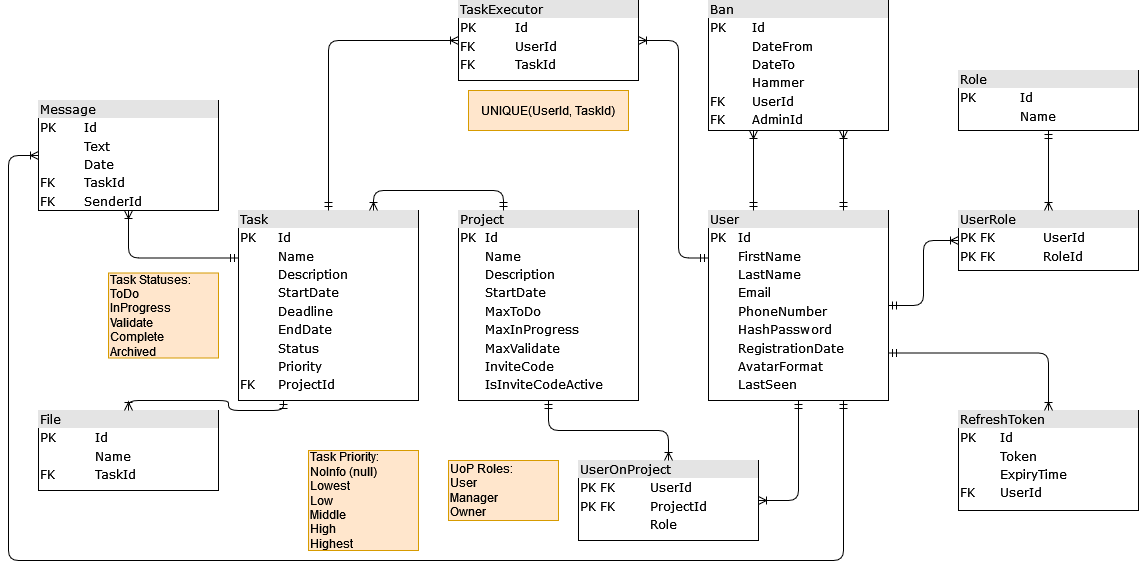

The diagram above was exported from draw.io. Its source (the exported page's mxGraphModel, read from the mxfile embedded in the PNG):
<mxGraphModel dx="1865" dy="1725" grid="1" gridSize="10" guides="1" tooltips="1" connect="1" arrows="1" fold="1" page="1" pageScale="1" pageWidth="827" pageHeight="1169" math="0" shadow="0">
  <root>
    <mxCell id="0" />
    <mxCell id="1" parent="0" />
    <mxCell id="CMDDbEJhCu8agIHplgw--1" value="&lt;div style=&quot;box-sizing: border-box ; width: 100% ; background: #e4e4e4 ; padding: 2px&quot;&gt;User&lt;/div&gt;&lt;table style=&quot;width: 100% ; font-size: 1em&quot; cellspacing=&quot;0&quot; cellpadding=&quot;2&quot;&gt;&lt;tbody&gt;&lt;tr&gt;&lt;td&gt;PK&lt;/td&gt;&lt;td&gt;Id&lt;/td&gt;&lt;/tr&gt;&lt;tr&gt;&lt;td&gt;&lt;br&gt;&lt;/td&gt;&lt;td&gt;FirstName&lt;/td&gt;&lt;/tr&gt;&lt;tr&gt;&lt;td&gt;&lt;br&gt;&lt;/td&gt;&lt;td&gt;LastName&lt;br&gt;&lt;/td&gt;&lt;/tr&gt;&lt;tr&gt;&lt;td&gt;&lt;br&gt;&lt;/td&gt;&lt;td&gt;Email&lt;br&gt;&lt;/td&gt;&lt;/tr&gt;&lt;tr&gt;&lt;td&gt;&lt;br&gt;&lt;/td&gt;&lt;td&gt;PhoneNumber&lt;br&gt;&lt;/td&gt;&lt;/tr&gt;&lt;tr&gt;&lt;td&gt;&lt;br&gt;&lt;/td&gt;&lt;td&gt;HashPassword&lt;br&gt;&lt;/td&gt;&lt;/tr&gt;&lt;tr&gt;&lt;td&gt;&lt;br&gt;&lt;/td&gt;&lt;td&gt;RegistrationDate&lt;/td&gt;&lt;/tr&gt;&lt;tr&gt;&lt;td&gt;&lt;br&gt;&lt;/td&gt;&lt;td&gt;AvatarFormat&lt;br&gt;&lt;/td&gt;&lt;/tr&gt;&lt;tr&gt;&lt;td&gt;&lt;br&gt;&lt;/td&gt;&lt;td&gt;LastSeen&lt;br&gt;&lt;/td&gt;&lt;/tr&gt;&lt;/tbody&gt;&lt;/table&gt;" style="verticalAlign=top;align=left;overflow=fill;html=1;rounded=0;shadow=0;comic=0;labelBackgroundColor=none;strokeWidth=1;fontFamily=Verdana;fontSize=12" parent="1" vertex="1">
      <mxGeometry x="110" y="-80" width="180" height="190" as="geometry" />
    </mxCell>
    <mxCell id="CMDDbEJhCu8agIHplgw--2" value="&lt;div style=&quot;box-sizing: border-box ; width: 100% ; background: #e4e4e4 ; padding: 2px&quot;&gt;Role&lt;/div&gt;&lt;table style=&quot;width: 100% ; font-size: 1em&quot; cellspacing=&quot;0&quot; cellpadding=&quot;2&quot;&gt;&lt;tbody&gt;&lt;tr&gt;&lt;td&gt;PK&lt;/td&gt;&lt;td&gt;Id&lt;/td&gt;&lt;/tr&gt;&lt;tr&gt;&lt;td&gt;&lt;br&gt;&lt;/td&gt;&lt;td&gt;Name&lt;/td&gt;&lt;/tr&gt;&lt;tr&gt;&lt;td&gt;&lt;br&gt;&lt;/td&gt;&lt;td&gt;&lt;br&gt;&lt;/td&gt;&lt;/tr&gt;&lt;/tbody&gt;&lt;/table&gt;" style="verticalAlign=top;align=left;overflow=fill;html=1;rounded=0;shadow=0;comic=0;labelBackgroundColor=none;strokeWidth=1;fontFamily=Verdana;fontSize=12" parent="1" vertex="1">
      <mxGeometry x="360" y="-220" width="180" height="60" as="geometry" />
    </mxCell>
    <mxCell id="CMDDbEJhCu8agIHplgw--3" value="&lt;div style=&quot;box-sizing: border-box ; width: 100% ; background: #e4e4e4 ; padding: 2px&quot;&gt;UserRole&lt;/div&gt;&lt;table style=&quot;width: 100% ; font-size: 1em&quot; cellspacing=&quot;0&quot; cellpadding=&quot;2&quot;&gt;&lt;tbody&gt;&lt;tr&gt;&lt;td&gt;PK FK&lt;br&gt;&lt;/td&gt;&lt;td&gt;UserId&lt;/td&gt;&lt;/tr&gt;&lt;tr&gt;&lt;td&gt;PK FK&lt;br&gt;&lt;/td&gt;&lt;td&gt;RoleId&lt;/td&gt;&lt;/tr&gt;&lt;tr&gt;&lt;td&gt;&lt;br&gt;&lt;/td&gt;&lt;td&gt;&lt;br&gt;&lt;/td&gt;&lt;/tr&gt;&lt;/tbody&gt;&lt;/table&gt;" style="verticalAlign=top;align=left;overflow=fill;html=1;rounded=0;shadow=0;comic=0;labelBackgroundColor=none;strokeWidth=1;fontFamily=Verdana;fontSize=12" parent="1" vertex="1">
      <mxGeometry x="360" y="-80" width="180" height="60" as="geometry" />
    </mxCell>
    <mxCell id="CMDDbEJhCu8agIHplgw--4" style="edgeStyle=orthogonalEdgeStyle;html=1;labelBackgroundColor=none;startArrow=ERmandOne;endArrow=ERoneToMany;fontFamily=Verdana;fontSize=12;align=left;entryX=0;entryY=0.5;entryDx=0;entryDy=0;exitX=1;exitY=0.5;exitDx=0;exitDy=0;" parent="1" source="CMDDbEJhCu8agIHplgw--1" target="CMDDbEJhCu8agIHplgw--3" edge="1">
      <mxGeometry relative="1" as="geometry">
        <mxPoint x="290" y="20" as="sourcePoint" />
        <mxPoint x="210.0000000000001" y="510" as="targetPoint" />
      </mxGeometry>
    </mxCell>
    <mxCell id="CMDDbEJhCu8agIHplgw--5" style="edgeStyle=orthogonalEdgeStyle;html=1;labelBackgroundColor=none;startArrow=ERmandOne;endArrow=ERoneToMany;fontFamily=Verdana;fontSize=12;align=left;entryX=0.5;entryY=0;entryDx=0;entryDy=0;exitX=0.5;exitY=1;exitDx=0;exitDy=0;" parent="1" source="CMDDbEJhCu8agIHplgw--2" target="CMDDbEJhCu8agIHplgw--3" edge="1">
      <mxGeometry relative="1" as="geometry">
        <mxPoint x="300.0000000000001" y="5" as="sourcePoint" />
        <mxPoint x="370" y="-25" as="targetPoint" />
        <Array as="points">
          <mxPoint x="450" y="-130" />
          <mxPoint x="450" y="-130" />
        </Array>
      </mxGeometry>
    </mxCell>
    <mxCell id="CMDDbEJhCu8agIHplgw--7" value="&lt;div style=&quot;box-sizing: border-box ; width: 100% ; background: #e4e4e4 ; padding: 2px&quot;&gt;Project&lt;/div&gt;&lt;table style=&quot;width: 100% ; font-size: 1em&quot; cellspacing=&quot;0&quot; cellpadding=&quot;2&quot;&gt;&lt;tbody&gt;&lt;tr&gt;&lt;td&gt;PK&lt;/td&gt;&lt;td&gt;Id&lt;/td&gt;&lt;/tr&gt;&lt;tr&gt;&lt;td&gt;&lt;br&gt;&lt;/td&gt;&lt;td&gt;Name&lt;/td&gt;&lt;/tr&gt;&lt;tr&gt;&lt;td&gt;&lt;br&gt;&lt;/td&gt;&lt;td&gt;Description&lt;br&gt;&lt;/td&gt;&lt;/tr&gt;&lt;tr&gt;&lt;td&gt;&lt;br&gt;&lt;/td&gt;&lt;td&gt;StartDate&lt;br&gt;&lt;/td&gt;&lt;/tr&gt;&lt;tr&gt;&lt;td&gt;&lt;br&gt;&lt;/td&gt;&lt;td&gt;MaxToDo&lt;br&gt;&lt;/td&gt;&lt;/tr&gt;&lt;tr&gt;&lt;td&gt;&lt;br&gt;&lt;/td&gt;&lt;td&gt;MaxInProgress&lt;br&gt;&lt;/td&gt;&lt;/tr&gt;&lt;tr&gt;&lt;td&gt;&lt;br&gt;&lt;/td&gt;&lt;td&gt;MaxValidate&lt;br&gt;&lt;/td&gt;&lt;/tr&gt;&lt;tr&gt;&lt;td&gt;&lt;br&gt;&lt;/td&gt;&lt;td&gt;InviteCode&lt;br&gt;&lt;/td&gt;&lt;/tr&gt;&lt;tr&gt;&lt;td&gt;&lt;br&gt;&lt;/td&gt;&lt;td&gt;IsInviteCodeActive&lt;br&gt;&lt;/td&gt;&lt;/tr&gt;&lt;/tbody&gt;&lt;/table&gt;" style="verticalAlign=top;align=left;overflow=fill;html=1;rounded=0;shadow=0;comic=0;labelBackgroundColor=none;strokeWidth=1;fontFamily=Verdana;fontSize=12" parent="1" vertex="1">
      <mxGeometry x="-140" y="-80" width="180" height="190" as="geometry" />
    </mxCell>
    <mxCell id="CMDDbEJhCu8agIHplgw--9" value="&lt;div style=&quot;box-sizing: border-box ; width: 100% ; background: #e4e4e4 ; padding: 2px&quot;&gt;UserOnProject&lt;/div&gt;&lt;table style=&quot;width: 100% ; font-size: 1em&quot; cellspacing=&quot;0&quot; cellpadding=&quot;2&quot;&gt;&lt;tbody&gt;&lt;tr&gt;&lt;td&gt;PK FK&lt;br&gt;&lt;/td&gt;&lt;td&gt;UserId&lt;/td&gt;&lt;/tr&gt;&lt;tr&gt;&lt;td&gt;PK FK&lt;br&gt;&lt;/td&gt;&lt;td&gt;ProjectId&lt;/td&gt;&lt;/tr&gt;&lt;tr&gt;&lt;td&gt;&lt;br&gt;&lt;/td&gt;&lt;td&gt;Role&lt;/td&gt;&lt;/tr&gt;&lt;/tbody&gt;&lt;/table&gt;" style="verticalAlign=top;align=left;overflow=fill;html=1;rounded=0;shadow=0;comic=0;labelBackgroundColor=none;strokeWidth=1;fontFamily=Verdana;fontSize=12" parent="1" vertex="1">
      <mxGeometry x="-20" y="170" width="180" height="80" as="geometry" />
    </mxCell>
    <mxCell id="CMDDbEJhCu8agIHplgw--10" style="edgeStyle=orthogonalEdgeStyle;html=1;labelBackgroundColor=none;startArrow=ERmandOne;endArrow=ERoneToMany;fontFamily=Verdana;fontSize=12;align=left;entryX=0.5;entryY=0;entryDx=0;entryDy=0;exitX=0.5;exitY=1;exitDx=0;exitDy=0;" parent="1" source="CMDDbEJhCu8agIHplgw--7" target="CMDDbEJhCu8agIHplgw--9" edge="1">
      <mxGeometry relative="1" as="geometry">
        <mxPoint x="-70" y="145" as="sourcePoint" />
        <mxPoint x="-140" y="130" as="targetPoint" />
      </mxGeometry>
    </mxCell>
    <mxCell id="CMDDbEJhCu8agIHplgw--11" style="edgeStyle=orthogonalEdgeStyle;html=1;labelBackgroundColor=none;startArrow=ERmandOne;endArrow=ERoneToMany;fontFamily=Verdana;fontSize=12;align=left;entryX=1;entryY=0.5;entryDx=0;entryDy=0;exitX=0.5;exitY=1;exitDx=0;exitDy=0;" parent="1" source="CMDDbEJhCu8agIHplgw--1" target="CMDDbEJhCu8agIHplgw--9" edge="1">
      <mxGeometry relative="1" as="geometry">
        <mxPoint x="80" y="130" as="sourcePoint" />
        <mxPoint x="-40" y="50" as="targetPoint" />
      </mxGeometry>
    </mxCell>
    <mxCell id="CMDDbEJhCu8agIHplgw--15" value="&lt;div style=&quot;box-sizing: border-box ; width: 100% ; background: #e4e4e4 ; padding: 2px&quot;&gt;Task&lt;/div&gt;&lt;table style=&quot;width: 100% ; font-size: 1em&quot; cellspacing=&quot;0&quot; cellpadding=&quot;2&quot;&gt;&lt;tbody&gt;&lt;tr&gt;&lt;td&gt;PK&lt;/td&gt;&lt;td&gt;Id&lt;/td&gt;&lt;/tr&gt;&lt;tr&gt;&lt;td&gt;&lt;br&gt;&lt;/td&gt;&lt;td&gt;Name&lt;/td&gt;&lt;/tr&gt;&lt;tr&gt;&lt;td&gt;&lt;br&gt;&lt;/td&gt;&lt;td&gt;Description&lt;br&gt;&lt;/td&gt;&lt;/tr&gt;&lt;tr&gt;&lt;td&gt;&lt;br&gt;&lt;/td&gt;&lt;td&gt;StartDate&lt;br&gt;&lt;/td&gt;&lt;/tr&gt;&lt;tr&gt;&lt;td&gt;&lt;br&gt;&lt;/td&gt;&lt;td&gt;Deadline&lt;br&gt;&lt;/td&gt;&lt;/tr&gt;&lt;tr&gt;&lt;td&gt;&lt;br&gt;&lt;/td&gt;&lt;td&gt;EndDate&lt;br&gt;&lt;/td&gt;&lt;/tr&gt;&lt;tr&gt;&lt;td&gt;&lt;br&gt;&lt;/td&gt;&lt;td&gt;Status&lt;br&gt;&lt;/td&gt;&lt;/tr&gt;&lt;tr&gt;&lt;td&gt;&lt;br&gt;&lt;/td&gt;&lt;td&gt;Priority&lt;br&gt;&lt;/td&gt;&lt;/tr&gt;&lt;tr&gt;&lt;td&gt;FK&lt;br&gt;&lt;/td&gt;&lt;td&gt;ProjectId&lt;br&gt;&lt;/td&gt;&lt;/tr&gt;&lt;/tbody&gt;&lt;/table&gt;" style="verticalAlign=top;align=left;overflow=fill;html=1;rounded=0;shadow=0;comic=0;labelBackgroundColor=none;strokeWidth=1;fontFamily=Verdana;fontSize=12" parent="1" vertex="1">
      <mxGeometry x="-360" y="-80" width="180" height="190" as="geometry" />
    </mxCell>
    <mxCell id="CMDDbEJhCu8agIHplgw--16" style="edgeStyle=orthogonalEdgeStyle;html=1;labelBackgroundColor=none;startArrow=ERmandOne;endArrow=ERoneToMany;fontFamily=Verdana;fontSize=12;align=left;entryX=0.75;entryY=0;entryDx=0;entryDy=0;exitX=0.25;exitY=0;exitDx=0;exitDy=0;" parent="1" source="CMDDbEJhCu8agIHplgw--7" target="CMDDbEJhCu8agIHplgw--15" edge="1">
      <mxGeometry relative="1" as="geometry">
        <mxPoint x="-90" y="-100" as="sourcePoint" />
        <mxPoint x="-240" y="-180" as="targetPoint" />
        <Array as="points">
          <mxPoint x="-95" y="-100" />
          <mxPoint x="-225" y="-100" />
        </Array>
      </mxGeometry>
    </mxCell>
    <mxCell id="CMDDbEJhCu8agIHplgw--17" style="edgeStyle=orthogonalEdgeStyle;html=1;labelBackgroundColor=none;startArrow=ERmandOne;endArrow=ERoneToMany;fontFamily=Verdana;fontSize=12;align=left;entryX=1;entryY=0.5;entryDx=0;entryDy=0;exitX=0;exitY=0.25;exitDx=0;exitDy=0;" parent="1" source="CMDDbEJhCu8agIHplgw--1" target="Le_Azk8lA5NUt2frAdoJ-1" edge="1">
      <mxGeometry relative="1" as="geometry">
        <mxPoint x="-440" y="175" as="sourcePoint" />
        <mxPoint x="-500" y="150" as="targetPoint" />
        <Array as="points">
          <mxPoint x="80" y="-32" />
          <mxPoint x="80" y="-250" />
        </Array>
      </mxGeometry>
    </mxCell>
    <mxCell id="CMDDbEJhCu8agIHplgw--18" value="&lt;div align=&quot;left&quot;&gt;Task Statuses:&lt;/div&gt;&lt;div&gt;ToDo&lt;br&gt;&lt;/div&gt;&lt;div&gt;InProgress&lt;/div&gt;&lt;div&gt;Validate&lt;/div&gt;&lt;div&gt;Complete&lt;/div&gt;&lt;div&gt;Archived&lt;br&gt;&lt;/div&gt;" style="rounded=0;whiteSpace=wrap;html=1;fillColor=#ffe6cc;strokeColor=#d79b00;align=left;" parent="1" vertex="1">
      <mxGeometry x="-490" y="-17.5" width="110" height="85" as="geometry" />
    </mxCell>
    <mxCell id="CMDDbEJhCu8agIHplgw--19" value="&lt;div style=&quot;box-sizing: border-box ; width: 100% ; background: #e4e4e4 ; padding: 2px&quot;&gt;File&lt;/div&gt;&lt;table style=&quot;width: 100% ; font-size: 1em&quot; cellspacing=&quot;0&quot; cellpadding=&quot;2&quot;&gt;&lt;tbody&gt;&lt;tr&gt;&lt;td&gt;PK&lt;/td&gt;&lt;td&gt;Id&lt;/td&gt;&lt;/tr&gt;&lt;tr&gt;&lt;td&gt;&lt;br&gt;&lt;/td&gt;&lt;td&gt;Name&lt;/td&gt;&lt;/tr&gt;&lt;tr&gt;&lt;td&gt;FK&lt;/td&gt;&lt;td&gt;TaskId&lt;/td&gt;&lt;/tr&gt;&lt;/tbody&gt;&lt;/table&gt;" style="verticalAlign=top;align=left;overflow=fill;html=1;rounded=0;shadow=0;comic=0;labelBackgroundColor=none;strokeWidth=1;fontFamily=Verdana;fontSize=12" parent="1" vertex="1">
      <mxGeometry x="-560" y="120" width="180" height="80" as="geometry" />
    </mxCell>
    <mxCell id="CMDDbEJhCu8agIHplgw--20" style="edgeStyle=orthogonalEdgeStyle;html=1;labelBackgroundColor=none;startArrow=ERmandOne;endArrow=ERoneToMany;fontFamily=Verdana;fontSize=12;align=left;entryX=0.5;entryY=0;entryDx=0;entryDy=0;exitX=0.25;exitY=1;exitDx=0;exitDy=0;" parent="1" source="CMDDbEJhCu8agIHplgw--15" target="CMDDbEJhCu8agIHplgw--19" edge="1">
      <mxGeometry relative="1" as="geometry">
        <mxPoint x="-450" y="65" as="sourcePoint" />
        <mxPoint x="-510" y="40" as="targetPoint" />
      </mxGeometry>
    </mxCell>
    <mxCell id="CMDDbEJhCu8agIHplgw--21" value="&lt;div style=&quot;box-sizing: border-box ; width: 100% ; background: #e4e4e4 ; padding: 2px&quot;&gt;Message&lt;/div&gt;&lt;table style=&quot;width: 100% ; font-size: 1em&quot; cellspacing=&quot;0&quot; cellpadding=&quot;2&quot;&gt;&lt;tbody&gt;&lt;tr&gt;&lt;td&gt;PK&lt;/td&gt;&lt;td&gt;Id&lt;/td&gt;&lt;/tr&gt;&lt;tr&gt;&lt;td&gt;&lt;br&gt;&lt;/td&gt;&lt;td&gt;Text&lt;/td&gt;&lt;/tr&gt;&lt;tr&gt;&lt;td&gt;&lt;br&gt;&lt;/td&gt;&lt;td&gt;Date&lt;br&gt;&lt;/td&gt;&lt;/tr&gt;&lt;tr&gt;&lt;td&gt;FK&lt;/td&gt;&lt;td&gt;TaskId&lt;/td&gt;&lt;/tr&gt;&lt;tr&gt;&lt;td&gt;FK&lt;/td&gt;&lt;td&gt;SenderId&lt;br&gt;&lt;/td&gt;&lt;/tr&gt;&lt;/tbody&gt;&lt;/table&gt;" style="verticalAlign=top;align=left;overflow=fill;html=1;rounded=0;shadow=0;comic=0;labelBackgroundColor=none;strokeWidth=1;fontFamily=Verdana;fontSize=12" parent="1" vertex="1">
      <mxGeometry x="-560" y="-190" width="180" height="110" as="geometry" />
    </mxCell>
    <mxCell id="CMDDbEJhCu8agIHplgw--22" style="edgeStyle=orthogonalEdgeStyle;html=1;labelBackgroundColor=none;startArrow=ERmandOne;endArrow=ERoneToMany;fontFamily=Verdana;fontSize=12;align=left;entryX=0.5;entryY=1;entryDx=0;entryDy=0;exitX=0;exitY=0.25;exitDx=0;exitDy=0;" parent="1" source="CMDDbEJhCu8agIHplgw--15" target="CMDDbEJhCu8agIHplgw--21" edge="1">
      <mxGeometry relative="1" as="geometry">
        <mxPoint x="-350" y="72.5" as="sourcePoint" />
        <mxPoint x="-460" y="130" as="targetPoint" />
      </mxGeometry>
    </mxCell>
    <mxCell id="CMDDbEJhCu8agIHplgw--23" style="edgeStyle=orthogonalEdgeStyle;html=1;labelBackgroundColor=none;startArrow=ERmandOne;endArrow=ERoneToMany;fontFamily=Verdana;fontSize=12;align=left;exitX=0.75;exitY=1;exitDx=0;exitDy=0;entryX=0;entryY=0.5;entryDx=0;entryDy=0;" parent="1" source="CMDDbEJhCu8agIHplgw--1" target="CMDDbEJhCu8agIHplgw--21" edge="1">
      <mxGeometry relative="1" as="geometry">
        <mxPoint x="35" y="230" as="sourcePoint" />
        <mxPoint x="-570" y="-140" as="targetPoint" />
        <Array as="points">
          <mxPoint x="245" y="270" />
          <mxPoint x="-590" y="270" />
          <mxPoint x="-590" y="-135" />
        </Array>
      </mxGeometry>
    </mxCell>
    <mxCell id="wUaFEhzqasNF2gy2uwxv-4" value="&lt;div style=&quot;box-sizing: border-box ; width: 100% ; background: #e4e4e4 ; padding: 2px&quot;&gt;Ban&lt;/div&gt;&lt;table style=&quot;width: 100% ; font-size: 1em&quot; cellspacing=&quot;0&quot; cellpadding=&quot;2&quot;&gt;&lt;tbody&gt;&lt;tr&gt;&lt;td&gt;PK&lt;/td&gt;&lt;td&gt;Id&lt;/td&gt;&lt;/tr&gt;&lt;tr&gt;&lt;td&gt;&lt;br&gt;&lt;/td&gt;&lt;td&gt;DateFrom&lt;br&gt;&lt;/td&gt;&lt;/tr&gt;&lt;tr&gt;&lt;td&gt;&lt;br&gt;&lt;/td&gt;&lt;td&gt;DateTo&lt;/td&gt;&lt;/tr&gt;&lt;tr&gt;&lt;td&gt;&lt;br&gt;&lt;/td&gt;&lt;td&gt;Hammer&lt;br&gt;&lt;/td&gt;&lt;/tr&gt;&lt;tr&gt;&lt;td&gt;FK&lt;br&gt;&lt;/td&gt;&lt;td&gt;UserId&lt;br&gt;&lt;/td&gt;&lt;/tr&gt;&lt;tr&gt;&lt;td&gt;FK&lt;/td&gt;&lt;td&gt;AdminId&lt;br&gt;&lt;/td&gt;&lt;/tr&gt;&lt;/tbody&gt;&lt;/table&gt;" style="verticalAlign=top;align=left;overflow=fill;html=1;rounded=0;shadow=0;comic=0;labelBackgroundColor=none;strokeWidth=1;fontFamily=Verdana;fontSize=12" parent="1" vertex="1">
      <mxGeometry x="110" y="-290" width="180" height="130" as="geometry" />
    </mxCell>
    <mxCell id="wUaFEhzqasNF2gy2uwxv-5" style="edgeStyle=orthogonalEdgeStyle;html=1;labelBackgroundColor=none;startArrow=ERmandOne;endArrow=ERoneToMany;fontFamily=Verdana;fontSize=12;align=left;entryX=0.25;entryY=1;entryDx=0;entryDy=0;exitX=0.25;exitY=0;exitDx=0;exitDy=0;" parent="1" source="CMDDbEJhCu8agIHplgw--1" target="wUaFEhzqasNF2gy2uwxv-4" edge="1">
      <mxGeometry relative="1" as="geometry">
        <mxPoint x="200" y="-80" as="sourcePoint" />
        <mxPoint x="165" y="-160" as="targetPoint" />
        <Array as="points">
          <mxPoint x="155" y="-150" />
          <mxPoint x="155" y="-150" />
        </Array>
      </mxGeometry>
    </mxCell>
    <mxCell id="wUaFEhzqasNF2gy2uwxv-6" style="edgeStyle=orthogonalEdgeStyle;html=1;labelBackgroundColor=none;startArrow=ERmandOne;endArrow=ERoneToMany;fontFamily=Verdana;fontSize=12;align=left;entryX=0.75;entryY=1;entryDx=0;entryDy=0;exitX=0.75;exitY=0;exitDx=0;exitDy=0;" parent="1" source="CMDDbEJhCu8agIHplgw--1" target="wUaFEhzqasNF2gy2uwxv-4" edge="1">
      <mxGeometry relative="1" as="geometry">
        <mxPoint x="245" y="-30" as="sourcePoint" />
        <mxPoint x="175" y="-150" as="targetPoint" />
        <Array as="points">
          <mxPoint x="245" y="-160" />
          <mxPoint x="245" y="-160" />
        </Array>
      </mxGeometry>
    </mxCell>
    <mxCell id="QHVCzl9RYI6TS0uUc4uI-1" value="&lt;div align=&quot;left&quot;&gt;Task Priority:&lt;/div&gt;&lt;div&gt;NoInfo (null)&lt;br&gt;&lt;/div&gt;&lt;div&gt;Lowest&lt;br&gt;&lt;/div&gt;&lt;div&gt;Low&lt;/div&gt;&lt;div&gt;Middle&lt;/div&gt;&lt;div&gt;High&lt;br&gt;&lt;/div&gt;&lt;div&gt;Highest&lt;/div&gt;" style="rounded=0;whiteSpace=wrap;html=1;fillColor=#ffe6cc;strokeColor=#d79b00;align=left;" parent="1" vertex="1">
      <mxGeometry x="-290" y="160" width="110" height="100" as="geometry" />
    </mxCell>
    <mxCell id="VDBld7jQOKMJFt3dKRW_-2" value="&lt;div&gt;UoP Roles:&lt;/div&gt;&lt;div&gt;User&lt;/div&gt;&lt;div&gt;Manager&lt;/div&gt;&lt;div&gt;Owner&lt;br&gt;&lt;/div&gt;" style="rounded=0;whiteSpace=wrap;html=1;fillColor=#ffe6cc;strokeColor=#d79b00;align=left;" parent="1" vertex="1">
      <mxGeometry x="-150" y="170" width="110" height="60" as="geometry" />
    </mxCell>
    <mxCell id="Le_Azk8lA5NUt2frAdoJ-1" value="&lt;div style=&quot;box-sizing: border-box ; width: 100% ; background: #e4e4e4 ; padding: 2px&quot;&gt;TaskExecutor&lt;/div&gt;&lt;table style=&quot;width: 100% ; font-size: 1em&quot; cellspacing=&quot;0&quot; cellpadding=&quot;2&quot;&gt;&lt;tbody&gt;&lt;tr&gt;&lt;td&gt;PK&lt;/td&gt;&lt;td&gt;Id&lt;br&gt;&lt;/td&gt;&lt;/tr&gt;&lt;tr&gt;&lt;td&gt;FK&lt;br&gt;&lt;/td&gt;&lt;td&gt;UserId&lt;/td&gt;&lt;/tr&gt;&lt;tr&gt;&lt;td&gt;FK&lt;br&gt;&lt;/td&gt;&lt;td&gt;TaskId&lt;br&gt;&lt;/td&gt;&lt;/tr&gt;&lt;/tbody&gt;&lt;/table&gt;" style="verticalAlign=top;align=left;overflow=fill;html=1;rounded=0;shadow=0;comic=0;labelBackgroundColor=none;strokeWidth=1;fontFamily=Verdana;fontSize=12" parent="1" vertex="1">
      <mxGeometry x="-140" y="-290" width="180" height="80" as="geometry" />
    </mxCell>
    <mxCell id="Le_Azk8lA5NUt2frAdoJ-3" style="edgeStyle=orthogonalEdgeStyle;html=1;labelBackgroundColor=none;startArrow=ERmandOne;endArrow=ERoneToMany;fontFamily=Verdana;fontSize=12;align=left;entryX=0;entryY=0.5;entryDx=0;entryDy=0;exitX=0.5;exitY=0;exitDx=0;exitDy=0;" parent="1" source="CMDDbEJhCu8agIHplgw--15" target="Le_Azk8lA5NUt2frAdoJ-1" edge="1">
      <mxGeometry relative="1" as="geometry">
        <mxPoint x="-305" y="-70" as="sourcePoint" />
        <mxPoint x="-370" y="-225" as="targetPoint" />
        <Array as="points">
          <mxPoint x="-270" y="-250" />
        </Array>
      </mxGeometry>
    </mxCell>
    <mxCell id="KLKsD_ER_sZNIsv1ORMc-1" value="&lt;div style=&quot;box-sizing: border-box ; width: 100% ; background: #e4e4e4 ; padding: 2px&quot;&gt;RefreshToken&lt;/div&gt;&lt;table style=&quot;width: 100% ; font-size: 1em&quot; cellspacing=&quot;0&quot; cellpadding=&quot;2&quot;&gt;&lt;tbody&gt;&lt;tr&gt;&lt;td&gt;PK&lt;/td&gt;&lt;td&gt;Id&lt;/td&gt;&lt;/tr&gt;&lt;tr&gt;&lt;td&gt;&lt;br&gt;&lt;/td&gt;&lt;td&gt;Token&lt;/td&gt;&lt;/tr&gt;&lt;tr&gt;&lt;td&gt;&lt;br&gt;&lt;/td&gt;&lt;td&gt;ExpiryTime&lt;br&gt;&lt;/td&gt;&lt;/tr&gt;&lt;tr&gt;&lt;td&gt;FK&lt;br&gt;&lt;/td&gt;&lt;td&gt;UserId&lt;br&gt;&lt;/td&gt;&lt;/tr&gt;&lt;/tbody&gt;&lt;/table&gt;" style="verticalAlign=top;align=left;overflow=fill;html=1;rounded=0;shadow=0;comic=0;labelBackgroundColor=none;strokeWidth=1;fontFamily=Verdana;fontSize=12" parent="1" vertex="1">
      <mxGeometry x="360" y="120" width="180" height="100" as="geometry" />
    </mxCell>
    <mxCell id="KLKsD_ER_sZNIsv1ORMc-2" style="edgeStyle=orthogonalEdgeStyle;html=1;labelBackgroundColor=none;startArrow=ERmandOne;endArrow=ERoneToMany;fontFamily=Verdana;fontSize=12;align=left;entryX=0.5;entryY=0;entryDx=0;entryDy=0;exitX=1;exitY=0.75;exitDx=0;exitDy=0;" parent="1" source="CMDDbEJhCu8agIHplgw--1" target="KLKsD_ER_sZNIsv1ORMc-1" edge="1">
      <mxGeometry relative="1" as="geometry">
        <mxPoint x="300" y="25" as="sourcePoint" />
        <mxPoint x="370" y="-40" as="targetPoint" />
      </mxGeometry>
    </mxCell>
    <mxCell id="MXuCAcn39lzfAkFzYUpu-1" value="&lt;div align=&quot;center&quot;&gt;UNIQUE(UserId, TaskId)&lt;/div&gt;" style="rounded=0;whiteSpace=wrap;html=1;fillColor=#ffe6cc;strokeColor=#d79b00;align=center;" vertex="1" parent="1">
      <mxGeometry x="-130" y="-200" width="160" height="40" as="geometry" />
    </mxCell>
  </root>
</mxGraphModel>